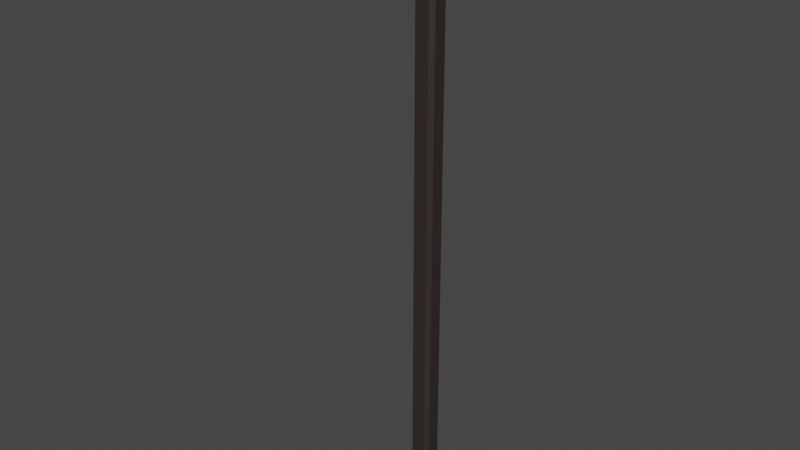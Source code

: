 # Source: blend.blend  (saved by Blender 3.5.10; exported with 4.5.12 LTS)
import bpy
from mathutils import Matrix  # noqa: F401  (used for matrix-valued properties, if any)

bpy.ops.wm.read_factory_settings(use_empty=True)
scene = bpy.context.scene
scene.name = 'Scene'

# ---- collections
col_collection = bpy.data.collections.new('Collection'); scene.collection.children.link(col_collection)

# ---- materials (node trees are filled in below, after node groups)
mat_material = bpy.data.materials.new('Material')
mat_material.alpha_threshold = 0.0
mat_material.use_transparent_shadow = False
mat_material.roughness = 0.5
mat_material.line_color = (0.0, 0.0, 0.0, 1.0)

# ---- material node trees
mat_material.use_nodes = True; mat_material.node_tree.nodes.clear()
_N = mat_material.node_tree.nodes; _L = mat_material.node_tree.links
n0 = _N.new('ShaderNodeOutputMaterial'); n0.name = 'Material Output'; n0.location = (300, 300)
n1 = _N.new('ShaderNodeBsdfPrincipled'); n1.name = 'Principled BSDF'; n1.location = (10, 300)
n1.distribution = 'GGX'
n1.subsurface_method = 'RANDOM_WALK_SKIN'
n1.inputs[0].default_value = (0.03307, 0.02421, 0.02162, 1.0)
n1.inputs[3].default_value = 1.45
n1.inputs[27].default_value = (0.0, 0.0, 0.0, 1.0)
n1.inputs[28].default_value = 1.0
_L.new(n1.outputs[0], n0.inputs[0])
n0.is_active_output = True

# ---- world
world_world = bpy.data.worlds.new('World'); scene.world = world_world
world_world.use_nodes = True; world_world.node_tree.nodes.clear()
_N = world_world.node_tree.nodes; _L = world_world.node_tree.links
n0 = _N.new('ShaderNodeOutputWorld'); n0.name = 'World Output'; n0.location = (300, 300)
n1 = _N.new('ShaderNodeBackground'); n1.name = 'Background'; n1.location = (10, 300)
n1.inputs[0].default_value = (0.05088, 0.05088, 0.05088, 1.0)
_L.new(n1.outputs[0], n0.inputs[0])
n0.is_active_output = True
world_world.color = (0.05088, 0.05088, 0.05088)
world_world.use_sun_shadow = False
world_world.sun_shadow_jitter_overblur = 0.0

# ---- meshes
me_cube = bpy.data.meshes.new('Cube')
me_cube.from_pydata([(-1.407, -0.8081, 0.8668), (-1.407, 0.8081, 0.8668), (-6.747, -0.8081, 0.8668), (-6.553, -1.0, 1.0), (-6.553, 1.0, 1.0), (-6.747, 0.8081, 0.8668), (-7.154, -1.0, 0.8668), (-7.154, 1.0, 0.8668), (-1.407, -0.8081, 0.943), (-1.407, 0.8081, 0.943), (-6.747, -0.8081, 0.943), (-6.747, 0.8081, 0.943), (1.0, 0.6313, 1.0), (0.6313, 1.0, 1.0), (0.6313, 1.0, -3.16), (1.0, 0.6313, -3.16), (0.6313, -1.0, 1.0), (1.0, -0.6313, 1.0), (1.0, -0.6313, -3.16), (0.6313, -1.0, -3.16), (-1.0, 0.6313, -3.16), (-0.6313, 1.0, -3.16), (-0.6313, -1.0, -3.16), (-1.0, -0.6313, -3.16), (-1.0, -0.6313, 0.8668), (-0.6313, -1.0, 0.8668), (-1.369, -1.0, 0.8668), (-1.333, -0.8426, 0.8668), (-0.6313, 1.0, 0.8668), (-1.0, 0.6313, 0.8668), (-1.333, 0.8426, 0.8668), (-1.369, 1.0, 0.8668), (-1.0, 0.6294, 1.0), (-0.6294, 1.0, 1.0), (-0.6514, 1.0, 0.8741), (-1.371, 1.0, 1.0), (-0.6294, -1.0, 1.0), (-1.0, -0.6294, 1.0), (-1.371, -1.0, 1.0), (-0.6514, -1.0, 0.8741), (0.7853, -0.8459, 1.105), (0.6313, -1.0, 1.0), (1.0, -0.6313, 1.0), (0.8459, -0.7853, 1.105), (0.8459, 0.7853, 1.105), (1.0, 0.6313, 1.0), (0.6313, 1.0, 1.0), (0.7853, 0.8459, 1.105), (-0.7835, 0.8459, 1.105), (-0.6294, 1.0, 1.0), (-1.0, 0.6294, 1.0), (-0.8459, 0.7835, 1.105), (-0.8459, -0.7835, 1.105), (-1.0, -0.6294, 1.0), (-0.6294, -1.0, 1.0), (-0.7835, -0.8459, 1.105)], [], [(20, 21, 14, 15, 18, 19, 22, 23), (23, 24, 29, 20), (2, 0, 27, 26, 6), (26, 25, 39, 38, 3, 6), (19, 16, 36, 39, 25, 22), (15, 12, 17, 18), (36, 16, 41, 54), (6, 3, 4, 7), (0, 2, 10, 8), (1, 5, 7, 31, 30), (35, 34, 28, 31, 7, 4), (21, 28, 34, 33, 13, 14), (5, 2, 6, 7), (0, 1, 30, 29, 24, 27), (9, 8, 10, 11), (1, 0, 8, 9), (5, 1, 9, 11), (2, 5, 11, 10), (24, 25, 26, 27), (28, 29, 30, 31), (12, 15, 14, 13), (16, 19, 18, 17), (28, 21, 20, 29), (22, 25, 24, 23), (17, 12, 45, 42), (38, 37, 32, 35, 4, 3), (44, 47, 48, 51, 52, 55, 40, 43), (13, 33, 49, 46), (12, 13, 46, 47, 44, 45), (52, 53, 37, 36, 54, 55), (32, 33, 34, 35), (36, 37, 38, 39), (32, 37, 53, 50), (48, 49, 33, 32, 50, 51), (44, 43, 42, 45), (48, 47, 46, 49), (52, 51, 50, 53), (40, 55, 54, 41), (16, 17, 42, 43, 40, 41)])
_uv = me_cube.uv_layers.new(name='UVMap')
_uv.uv.foreach_set('vector', [0.125, 0.5461, 0.1711, 0.5, 0.3289, 0.5, 0.375, 0.5461, 0.375, 0.7039, 0.3289, 0.75, 0.1711, 0.75, 0.125, 0.7039, 0.375, 0.04609, 0.5, 0.04609, 0.5, 0.2039, 0.375, 0.2039, 0.5, 0.01234, 0.5, 0.01234, 0.5, 0.01012, 0.5, 0.0, 0.5, 0.0, 0.5, 1.0, 0.5, 1.0, 0.5068, 1.0, 0.625, 1.0, 0.625, 1.0, 0.5, 1.0, 0.375, 0.7961, 0.625, 0.7961, 0.625, 0.9537, 0.5948, 0.9564, 0.593, 0.9539, 0.375, 0.9539, 0.375, 0.5461, 0.625, 0.5461, 0.625, 0.7039, 0.375, 0.7039, 0.625, 0.9537, 0.625, 0.7961, 0.625, 0.7961, 0.625, 0.9537, 0.5, 0.0, 0.625, 0.0, 0.625, 0.25, 0.5, 0.25, 0.5, 0.01234, 0.5, 0.01234, 0.5, 0.01234, 0.5, 0.01234, 0.5, 0.2377, 0.5, 0.2377, 0.5, 0.25, 0.5, 0.25, 0.5, 0.2399, 0.625, 0.25, 0.5068, 0.25, 0.5, 0.25, 0.5, 0.25, 0.5, 0.25, 0.625, 0.25, 0.375, 0.2961, 0.593, 0.2961, 0.5948, 0.2936, 0.625, 0.2963, 0.625, 0.4539, 0.375, 0.4539, 0.5, 0.2377, 0.5, 0.01234, 0.5, 0.0, 0.5, 0.25, 0.5, 0.01234, 0.5, 0.2377, 0.5, 0.2399, 0.5, 0.2039, 0.5, 0.04609, 0.5, 0.01012, 0.5, 0.2377, 0.5, 0.01234, 0.5, 0.01234, 0.5, 0.2377, 0.5, 0.2377, 0.5, 0.01234, 0.5, 0.01234, 0.5, 0.2377, 0.5, 0.2377, 0.5, 0.2377, 0.5, 0.2377, 0.5, 0.2377, 0.5, 0.01234, 0.5, 0.2377, 0.5, 0.2377, 0.5, 0.01234, 0.5, 0.00432, 0.5, 0.0, 0.5, 0.0, 0.5, 0.01012, 0.593, 0.2961, 0.5, 0.25, 0.5, 0.2399, 0.5, 0.25, 0.625, 0.5461, 0.375, 0.5461, 0.375, 0.4539, 0.625, 0.4539, 0.625, 0.7961, 0.375, 0.7961, 0.375, 0.7039, 0.625, 0.7039, 0.593, 0.2961, 0.375, 0.2961, 0.375, 0.2039, 0.5, 0.2039, 0.375, 0.0, 0.5, 0.0, 0.5, 0.04609, 0.375, 0.04609, 0.625, 0.7039, 0.625, 0.5461, 0.625, 0.5461, 0.625, 0.7039, 0.875, 0.75, 0.875, 0.7037, 0.875, 0.5463, 0.875, 0.5, 0.875, 0.5, 0.875, 0.75, 0.6443, 0.5268, 0.6518, 0.5193, 0.8479, 0.5193, 0.8557, 0.5271, 0.8557, 0.7229, 0.8479, 0.7307, 0.6518, 0.7307, 0.6443, 0.7232, 0.625, 0.4539, 0.625, 0.2963, 0.625, 0.2963, 0.625, 0.4539, 0.625, 0.5461, 0.625, 0.4539, 0.625, 0.4539, 0.625, 0.4924, 0.625, 0.5076, 0.625, 0.5461, 0.875, 0.7229, 0.875, 0.7037, 0.875, 0.7037, 0.875, 0.75, 0.875, 0.75, 0.875, 0.7307, 0.625, 0.25, 0.625, 0.2963, 0.5948, 0.2936, 0.625, 0.25, 0.625, 0.9537, 0.625, 1.0, 0.625, 1.0, 0.5948, 0.9564, 0.875, 0.5463, 0.875, 0.7037, 0.875, 0.7037, 0.875, 0.5463, 0.875, 0.5193, 0.875, 0.5, 0.875, 0.5, 0.875, 0.5463, 0.875, 0.5463, 0.875, 0.5271, 0.6443, 0.5268, 0.6443, 0.7232, 0.625, 0.7039, 0.625, 0.5461, 0.625, 0.2963, 0.625, 0.4539, 0.625, 0.4539, 0.625, 0.2963, 0.8557, 0.7229, 0.8557, 0.5271, 0.875, 0.5463, 0.875, 0.7037, 0.625, 0.7961, 0.625, 0.9537, 0.625, 0.9537, 0.625, 0.7961, 0.625, 0.7961, 0.625, 0.7039, 0.625, 0.7039, 0.625, 0.7424, 0.625, 0.7576, 0.625, 0.7961])
me_cube.materials.append(mat_material)
me_cube.use_mirror_vertex_groups = False
me_cube.update()

# ---- objects
ob_cube = bpy.data.objects.new('Cube', me_cube)

# ---- transforms, parenting, visibility, modifiers, constraints
ob_cube.location = (0.0, 0.0, 2.365)
ob_cube.scale = (0.1836, 0.1836, 2.548)
ob_cube.lock_rotations_4d = False
ob_cube.empty_display_type = 'ARROWS'
ob_cube.lineart.crease_threshold = 0.0

# ---- collection membership
col_collection.objects.link(ob_cube)

# ---- scene / render settings (as saved in the file)
scene.frame_start = 1; scene.frame_end = 250; scene.frame_set(1)
scene.render.engine = 'BLENDER_EEVEE_NEXT'
scene.cycles.sampling_pattern = 'TABULATED_SOBOL'
scene.view_settings.view_transform = 'Filmic'
bpy.context.view_layer.update()

# ---- added for rendering (the .blend has no active camera and no usable light): camera, sun
cam_auto = bpy.data.cameras.new('AutoCamera')
cam_auto.lens = 50.0
cam_auto.sensor_width = 36.0
cam_auto.clip_end = 1000.0
ob_auto_camera = bpy.data.objects.new('AutoCamera', cam_auto)
scene.collection.objects.link(ob_auto_camera)
ob_auto_camera.location = (9.59275, -12.1894, 7.87301)
ob_auto_camera.rotation_euler = (1.09748, -7.21219e-08, 0.694738)
scene.camera = ob_auto_camera
light_auto_sun = bpy.data.lights.new('AutoSun', 'SUN')
light_auto_sun.energy = 3.0
light_auto_sun.angle = 0.0523599
ob_auto_sun = bpy.data.objects.new('AutoSun', light_auto_sun)
scene.collection.objects.link(ob_auto_sun)
ob_auto_sun.rotation_euler = (0.872665, 0.174533, 0.523599)
bpy.context.view_layer.update()

